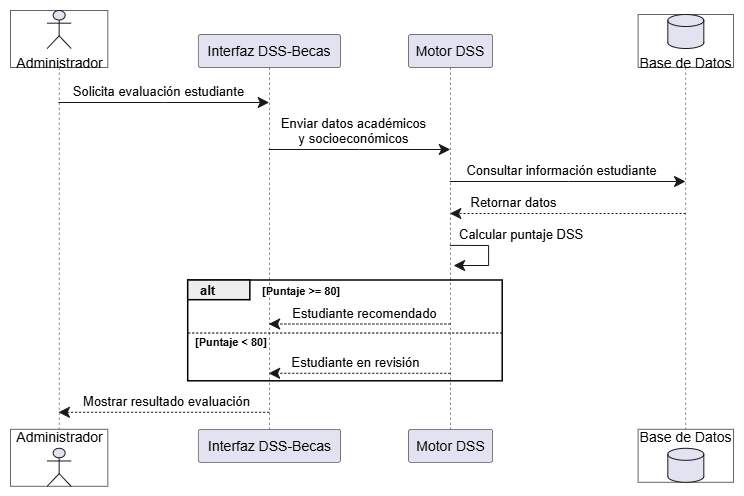

The diagram above was exported from draw.io. Its source (the exported page's mxGraphModel, read from the mxfile embedded in the PNG):
<mxGraphModel dx="1414" dy="783" grid="1" gridSize="10" guides="1" tooltips="1" connect="1" arrows="1" fold="1" page="1" pageScale="1" pageWidth="827" pageHeight="1169" math="0" shadow="0">
  <root>
    <mxCell id="0" />
    <mxCell id="1" parent="0" />
    <UserObject label="" plantUmlData="{&#10;  &quot;data&quot;: &quot;@startuml\n\nactor Administrador\n\nparticipant \&quot;Interfaz DSS-Becas\&quot; as UI\nparticipant \&quot;Motor DSS\&quot; as DSS\ndatabase \&quot;Base de Datos\&quot; as BD\n\nAdministrador -&gt; UI: Solicita evaluación estudiante\n\nUI -&gt; DSS: Enviar datos académicos\\n y socioeconómicos\n\nDSS -&gt; BD: Consultar información estudiante\n\nBD --&gt; DSS: Retornar datos\n\nDSS -&gt; DSS: Calcular puntaje DSS\n\nalt Puntaje &gt;= 80\n\nDSS --&gt; UI: Estudiante recomendado\n\nelse Puntaje &lt; 80\n\nDSS --&gt; UI: Estudiante en revisión\n\nend\n\nUI --&gt; Administrador: Mostrar resultado evaluación\n\n\n@enduml&quot;,&#10;  &quot;config&quot;: null&#10;}" id="BJpaLTdrDq7RoO4U7A5t-1">
      <mxCell connectable="0" parent="1" style="group;transparentBounds=1;editIcon=1;lockedGroup=0;groupPadding=10;" vertex="1">
        <mxGeometry as="geometry" />
      </mxCell>
    </UserObject>
    <UserObject label="" plantUmlId="pl_0" plantUmlBaseStyle="shape=umlLifeline;perimeter=lifelinePerimeter;participant=none;size=57;lifelineMirror=1;dashPattern=5 5;container=1;dropTarget=0;collapsible=0;recursiveResize=0;outlineConnect=0;portConstraint=eastwest;fillColor=none;strokeColor=#181818;strokeWidth=0.5;" plantUmlBaseValue="" id="BJpaLTdrDq7RoO4U7A5t-2">
      <mxCell parent="BJpaLTdrDq7RoO4U7A5t-1" style="shape=umlLifeline;perimeter=lifelinePerimeter;participant=none;size=57;lifelineMirror=1;dashPattern=5 5;container=1;dropTarget=0;collapsible=0;recursiveResize=0;outlineConnect=0;portConstraint=eastwest;fillColor=none;strokeColor=#181818;strokeWidth=0.5;" vertex="1">
        <mxGeometry height="475.8" width="97.29579999999997" x="30" y="30" as="geometry" />
      </mxCell>
    </UserObject>
    <UserObject label="Administrador" plantUmlId="p_20" plantUmlBaseStyle="shape=umlActor;verticalLabelPosition=bottom;verticalAlign=top;fillColor=#E2E2F0;strokeColor=#181818;fontColor=#000000;fontSize=14;html=1;part=1;" plantUmlBaseValue="Administrador" id="BJpaLTdrDq7RoO4U7A5t-3">
      <mxCell parent="BJpaLTdrDq7RoO4U7A5t-2" style="shape=umlActor;verticalLabelPosition=bottom;verticalAlign=top;fillColor=#E2E2F0;strokeColor=#181818;fontColor=#000000;fontSize=14;html=1;part=1;" vertex="1">
        <mxGeometry height="38" width="24" x="36.647899999999986" as="geometry" />
      </mxCell>
    </UserObject>
    <UserObject label="Administrador" plantUmlId="pf_21" plantUmlBaseStyle="shape=umlActor;verticalLabelPosition=top;verticalAlign=bottom;fillColor=#E2E2F0;strokeColor=#181818;fontColor=#000000;fontSize=14;html=1;part=1;" plantUmlBaseValue="Administrador" id="BJpaLTdrDq7RoO4U7A5t-4">
      <mxCell parent="BJpaLTdrDq7RoO4U7A5t-2" style="shape=umlActor;verticalLabelPosition=top;verticalAlign=bottom;fillColor=#E2E2F0;strokeColor=#181818;fontColor=#000000;fontSize=14;html=1;part=1;" vertex="1">
        <mxGeometry height="38" width="24" x="36.647899999999986" y="437.8" as="geometry" />
      </mxCell>
    </UserObject>
    <UserObject label="Interfaz DSS-Becas" plantUmlId="p_1" plantUmlBaseStyle="shape=umlLifeline;perimeter=lifelinePerimeter;size=33;lifelineMirror=1;dashPattern=5 5;container=1;dropTarget=0;collapsible=0;recursiveResize=0;outlineConnect=0;portConstraint=eastwest;rounded=1;absoluteArcSize=1;arcSize=5;fillColor=#E2E2F0;strokeColor=#181818;strokeWidth=0.5;fontColor=#000000;fontSize=14;whiteSpace=wrap;html=1;" plantUmlBaseValue="Interfaz DSS-Becas" id="BJpaLTdrDq7RoO4U7A5t-5">
      <mxCell parent="BJpaLTdrDq7RoO4U7A5t-1" style="shape=umlLifeline;perimeter=lifelinePerimeter;size=33;lifelineMirror=1;dashPattern=5 5;container=1;dropTarget=0;collapsible=0;recursiveResize=0;outlineConnect=0;portConstraint=eastwest;rounded=1;absoluteArcSize=1;arcSize=5;fillColor=#E2E2F0;strokeColor=#181818;strokeWidth=0.5;fontColor=#000000;fontSize=14;whiteSpace=wrap;html=1;" vertex="1">
        <mxGeometry height="427.8" width="142.3787" x="217.71263571428574" y="54" as="geometry" />
      </mxCell>
    </UserObject>
    <UserObject label="Motor DSS" plantUmlId="p_2" plantUmlBaseStyle="shape=umlLifeline;perimeter=lifelinePerimeter;size=33;lifelineMirror=1;dashPattern=5 5;container=1;dropTarget=0;collapsible=0;recursiveResize=0;outlineConnect=0;portConstraint=eastwest;rounded=1;absoluteArcSize=1;arcSize=5;fillColor=#E2E2F0;strokeColor=#181818;strokeWidth=0.5;fontColor=#000000;fontSize=14;whiteSpace=wrap;html=1;" plantUmlBaseValue="Motor DSS" id="BJpaLTdrDq7RoO4U7A5t-6">
      <mxCell parent="BJpaLTdrDq7RoO4U7A5t-1" style="shape=umlLifeline;perimeter=lifelinePerimeter;size=33;lifelineMirror=1;dashPattern=5 5;container=1;dropTarget=0;collapsible=0;recursiveResize=0;outlineConnect=0;portConstraint=eastwest;rounded=1;absoluteArcSize=1;arcSize=5;fillColor=#E2E2F0;strokeColor=#181818;strokeWidth=0.5;fontColor=#000000;fontSize=14;whiteSpace=wrap;html=1;" vertex="1">
        <mxGeometry height="427.8" width="84.2186" x="427.98295" y="54" as="geometry" />
      </mxCell>
    </UserObject>
    <UserObject label="" plantUmlId="pl_3" plantUmlBaseStyle="shape=umlLifeline;perimeter=lifelinePerimeter;participant=none;size=53;lifelineMirror=1;dashPattern=5 5;container=1;dropTarget=0;collapsible=0;recursiveResize=0;outlineConnect=0;portConstraint=eastwest;fillColor=none;strokeColor=#181818;strokeWidth=0.5;" plantUmlBaseValue="" id="BJpaLTdrDq7RoO4U7A5t-7">
      <mxCell parent="BJpaLTdrDq7RoO4U7A5t-1" style="shape=umlLifeline;perimeter=lifelinePerimeter;participant=none;size=53;lifelineMirror=1;dashPattern=5 5;container=1;dropTarget=0;collapsible=0;recursiveResize=0;outlineConnect=0;portConstraint=eastwest;fillColor=none;strokeColor=#181818;strokeWidth=0.5;" vertex="1">
        <mxGeometry height="467.8" width="95.38159999999999" x="657.6272357142858" y="34" as="geometry" />
      </mxCell>
    </UserObject>
    <UserObject label="Base de Datos" plantUmlId="p_22" plantUmlBaseStyle="shape=cylinder3;size=6;verticalLabelPosition=bottom;verticalAlign=top;fillColor=#E2E2F0;strokeColor=#181818;fontColor=#000000;fontSize=14;html=1;part=1;" plantUmlBaseValue="Base de Datos" id="BJpaLTdrDq7RoO4U7A5t-8">
      <mxCell parent="BJpaLTdrDq7RoO4U7A5t-7" style="shape=cylinder3;size=6;verticalLabelPosition=bottom;verticalAlign=top;fillColor=#E2E2F0;strokeColor=#181818;fontColor=#000000;fontSize=14;html=1;part=1;" vertex="1">
        <mxGeometry height="34" width="36" x="29.690799999999967" as="geometry" />
      </mxCell>
    </UserObject>
    <UserObject label="Base de Datos" plantUmlId="pf_23" plantUmlBaseStyle="shape=cylinder3;size=6;verticalLabelPosition=top;verticalAlign=bottom;fillColor=#E2E2F0;strokeColor=#181818;fontColor=#000000;fontSize=14;html=1;part=1;" plantUmlBaseValue="Base de Datos" id="BJpaLTdrDq7RoO4U7A5t-9">
      <mxCell parent="BJpaLTdrDq7RoO4U7A5t-7" style="shape=cylinder3;size=6;verticalLabelPosition=top;verticalAlign=bottom;fillColor=#E2E2F0;strokeColor=#181818;fontColor=#000000;fontSize=14;html=1;part=1;" vertex="1">
        <mxGeometry height="34" width="36" x="29.690799999999967" y="433.8" as="geometry" />
      </mxCell>
    </UserObject>
    <UserObject label="" plantUmlId="grpframe_4" plantUmlBaseStyle="rounded=0;fillColor=none;strokeColor=#000000;strokeWidth=1.5;" plantUmlBaseValue="" id="BJpaLTdrDq7RoO4U7A5t-10">
      <mxCell parent="BJpaLTdrDq7RoO4U7A5t-1" style="rounded=0;fillColor=none;strokeColor=#000000;strokeWidth=1.5;" vertex="1">
        <mxGeometry height="100.80000000000001" width="314.4889142857143" x="207.71263571428574" y="300" as="geometry" />
      </mxCell>
    </UserObject>
    <UserObject label="alt" plantUmlId="grptab_5" plantUmlBaseStyle="rounded=0;fillColor=#EEEEEE;strokeColor=#000000;strokeWidth=1.5;fontColor=#000000;fontSize=13;fontStyle=1;align=left;spacingLeft=10;verticalAlign=middle;html=1;" plantUmlBaseValue="alt" id="BJpaLTdrDq7RoO4U7A5t-11">
      <mxCell parent="BJpaLTdrDq7RoO4U7A5t-1" style="rounded=0;fillColor=#EEEEEE;strokeColor=#000000;strokeWidth=1.5;fontColor=#000000;fontSize=13;fontStyle=1;align=left;spacingLeft=10;verticalAlign=middle;html=1;" vertex="1">
        <mxGeometry height="19.7" width="62.138642857142855" x="207.71263571428574" y="300" as="geometry" />
      </mxCell>
    </UserObject>
    <UserObject label="[Puntaje &amp;gt;= 80]" plantUmlId="grpcond_6" plantUmlBaseStyle="text;html=1;fontColor=#000000;fontSize=11;fontStyle=1;align=left;verticalAlign=middle;" plantUmlBaseValue="[Puntaje &amp;gt;= 80]" id="BJpaLTdrDq7RoO4U7A5t-12">
      <mxCell parent="BJpaLTdrDq7RoO4U7A5t-1" style="text;html=1;fontColor=#000000;fontSize=11;fontStyle=1;align=left;verticalAlign=middle;" vertex="1">
        <mxGeometry height="15" width="95.49407857142857" x="279.85127857142857" y="303" as="geometry" />
      </mxCell>
    </UserObject>
    <UserObject label="" plantUmlId="grpelse_7" plantUmlBaseStyle="endArrow=none;html=1;strokeColor=#000000;strokeWidth=1;dashed=1;dashPattern=2 2;exitX=0;exitY=0.521;exitDx=0;exitDy=0;curved=0;rounded=0;endSize=6;fontSize=11;sourcePerimeterSpacing=0;targetPerimeterSpacing=0;" plantUmlBaseValue="" id="BJpaLTdrDq7RoO4U7A5t-13">
      <mxCell edge="1" parent="BJpaLTdrDq7RoO4U7A5t-1" source="BJpaLTdrDq7RoO4U7A5t-10" style="endArrow=none;html=1;strokeColor=#000000;strokeWidth=1;dashed=1;dashPattern=2 2;exitX=0;exitY=0.521;exitDx=0;exitDy=0;curved=0;rounded=0;endSize=6;fontSize=11;sourcePerimeterSpacing=0;targetPerimeterSpacing=0;">
        <mxGeometry relative="1" as="geometry">
          <mxPoint x="207.71263571428574" y="352.5" as="sourcePoint" />
          <mxPoint x="522.20155" y="352.5" as="targetPoint" />
        </mxGeometry>
      </mxCell>
    </UserObject>
    <UserObject label="[Puntaje &amp;lt; 80]" plantUmlId="grpelselbl_8" plantUmlBaseStyle="text;html=1;fontColor=#000000;fontSize=11;fontStyle=1;align=left;verticalAlign=middle;" plantUmlBaseValue="[Puntaje &amp;lt; 80]" id="BJpaLTdrDq7RoO4U7A5t-14">
      <mxCell parent="BJpaLTdrDq7RoO4U7A5t-1" style="text;html=1;fontColor=#000000;fontSize=11;fontStyle=1;align=left;verticalAlign=middle;" vertex="1">
        <mxGeometry height="15" width="86.74459999999999" x="212.71263571428574" y="354.5" as="geometry" />
      </mxCell>
    </UserObject>
    <UserObject label="Solicita evaluación estudiante" plantUmlId="msg_9" plantUmlBaseStyle="endArrow=classic;endFill=1;endSize=9;html=1;rounded=0;edgeStyle=none;curved=0;strokeColor=#181818;strokeWidth=1;fontColor=#000000;fontSize=13;verticalAlign=bottom;labelBackgroundColor=none;sourcePerimeterSpacing=0;targetPerimeterSpacing=0;" plantUmlBaseValue="Solicita evaluación estudiante" id="BJpaLTdrDq7RoO4U7A5t-15">
      <mxCell edge="1" parent="BJpaLTdrDq7RoO4U7A5t-1" source="BJpaLTdrDq7RoO4U7A5t-2" style="endArrow=classic;endFill=1;endSize=9;html=1;rounded=0;edgeStyle=none;curved=0;strokeColor=#181818;strokeWidth=1;fontColor=#000000;fontSize=13;verticalAlign=bottom;labelBackgroundColor=none;sourcePerimeterSpacing=0;targetPerimeterSpacing=0;" target="BJpaLTdrDq7RoO4U7A5t-5">
        <mxGeometry relative="1" x="-0.052" as="geometry">
          <Array as="points">
            <mxPoint x="184" y="122" />
          </Array>
          <mxPoint x="78.64789999999999" y="122" as="sourcePoint" />
          <mxPoint x="288.90198571428573" y="122" as="targetPoint" />
        </mxGeometry>
      </mxCell>
    </UserObject>
    <UserObject label="Enviar datos académicos&#10; y socioeconómicos" plantUmlId="msg_10" plantUmlBaseStyle="endArrow=classic;endFill=1;endSize=9;html=1;rounded=0;edgeStyle=none;curved=0;strokeColor=#181818;strokeWidth=1;fontColor=#000000;fontSize=13;verticalAlign=bottom;labelBackgroundColor=none;sourcePerimeterSpacing=0;targetPerimeterSpacing=0;" plantUmlBaseValue="Enviar datos académicos&#10; y socioeconómicos" id="BJpaLTdrDq7RoO4U7A5t-16">
      <mxCell edge="1" parent="BJpaLTdrDq7RoO4U7A5t-1" source="BJpaLTdrDq7RoO4U7A5t-5" style="endArrow=classic;endFill=1;endSize=9;html=1;rounded=0;edgeStyle=none;curved=0;strokeColor=#181818;strokeWidth=1;fontColor=#000000;fontSize=13;verticalAlign=bottom;labelBackgroundColor=none;sourcePerimeterSpacing=0;targetPerimeterSpacing=0;" target="BJpaLTdrDq7RoO4U7A5t-6">
        <mxGeometry relative="1" x="-0.068" as="geometry">
          <Array as="points">
            <mxPoint x="379" y="169" />
          </Array>
          <mxPoint x="288.90198571428573" y="169" as="sourcePoint" />
          <mxPoint x="470.09225000000004" y="169" as="targetPoint" />
        </mxGeometry>
      </mxCell>
    </UserObject>
    <UserObject label="Consultar información estudiante" plantUmlId="msg_11" plantUmlBaseStyle="endArrow=classic;endFill=1;endSize=9;html=1;rounded=0;edgeStyle=none;curved=0;strokeColor=#181818;strokeWidth=1;fontColor=#000000;fontSize=13;verticalAlign=bottom;labelBackgroundColor=none;sourcePerimeterSpacing=0;targetPerimeterSpacing=0;" plantUmlBaseValue="Consultar información estudiante" id="BJpaLTdrDq7RoO4U7A5t-17">
      <mxCell edge="1" parent="BJpaLTdrDq7RoO4U7A5t-1" source="BJpaLTdrDq7RoO4U7A5t-6" style="endArrow=classic;endFill=1;endSize=9;html=1;rounded=0;edgeStyle=none;curved=0;strokeColor=#181818;strokeWidth=1;fontColor=#000000;fontSize=13;verticalAlign=bottom;labelBackgroundColor=none;sourcePerimeterSpacing=0;targetPerimeterSpacing=0;" target="BJpaLTdrDq7RoO4U7A5t-7">
        <mxGeometry relative="1" x="-0.047" as="geometry">
          <Array as="points">
            <mxPoint x="588" y="201" />
          </Array>
          <mxPoint x="470.09225000000004" y="201" as="sourcePoint" />
          <mxPoint x="705.3180357142858" y="201" as="targetPoint" />
        </mxGeometry>
      </mxCell>
    </UserObject>
    <UserObject label="Retornar datos" plantUmlId="msg_12" plantUmlBaseStyle="endArrow=classic;endFill=1;endSize=9;html=1;rounded=0;edgeStyle=none;curved=0;strokeColor=#181818;strokeWidth=1;fontColor=#000000;fontSize=13;verticalAlign=bottom;labelBackgroundColor=none;dashed=1;dashPattern=2 2;sourcePerimeterSpacing=0;targetPerimeterSpacing=0;" plantUmlBaseValue="Retornar datos" id="BJpaLTdrDq7RoO4U7A5t-18">
      <mxCell edge="1" parent="BJpaLTdrDq7RoO4U7A5t-1" source="BJpaLTdrDq7RoO4U7A5t-7" style="endArrow=classic;endFill=1;endSize=9;html=1;rounded=0;edgeStyle=none;curved=0;strokeColor=#181818;strokeWidth=1;fontColor=#000000;fontSize=13;verticalAlign=bottom;labelBackgroundColor=none;dashed=1;dashPattern=2 2;sourcePerimeterSpacing=0;targetPerimeterSpacing=0;" target="BJpaLTdrDq7RoO4U7A5t-6">
        <mxGeometry relative="1" x="0.459" as="geometry">
          <Array as="points">
            <mxPoint x="588" y="233" />
          </Array>
          <mxPoint x="705.3180357142858" y="233" as="sourcePoint" />
          <mxPoint x="470.09225000000004" y="233" as="targetPoint" />
        </mxGeometry>
      </mxCell>
    </UserObject>
    <UserObject label="" plantUmlId="msg_13" plantUmlBaseStyle="endArrow=classic;endFill=1;endSize=9;html=1;strokeColor=#181818;strokeWidth=1;exitX=0.5;exitY=0.493;exitDx=0;exitDy=0;curved=0;rounded=0;fontSize=11;sourcePerimeterSpacing=0;targetPerimeterSpacing=0;" plantUmlBaseValue="" id="BJpaLTdrDq7RoO4U7A5t-19">
      <mxCell edge="1" parent="BJpaLTdrDq7RoO4U7A5t-1" source="BJpaLTdrDq7RoO4U7A5t-6" style="endArrow=classic;endFill=1;endSize=9;html=1;strokeColor=#181818;strokeWidth=1;exitX=0.5;exitY=0.493;exitDx=0;exitDy=0;curved=0;rounded=0;fontSize=11;sourcePerimeterSpacing=0;targetPerimeterSpacing=0;">
        <mxGeometry relative="1" as="geometry">
          <Array as="points">
            <mxPoint x="508.09225000000004" y="265" />
            <mxPoint x="508.09225000000004" y="285" />
          </Array>
          <mxPoint x="470.09225000000004" y="265" as="sourcePoint" />
          <mxPoint x="473.09225000000004" y="285" as="targetPoint" />
        </mxGeometry>
      </mxCell>
    </UserObject>
    <UserObject label="Calcular puntaje DSS" plantUmlId="msglbl_16" plantUmlBaseStyle="text;html=1;fontColor=#000000;fontSize=13;align=left;verticalAlign=middle;" plantUmlBaseValue="Calcular puntaje DSS" id="BJpaLTdrDq7RoO4U7A5t-20">
      <mxCell parent="BJpaLTdrDq7RoO4U7A5t-1" style="text;html=1;fontColor=#000000;fontSize=13;align=left;verticalAlign=middle;" vertex="1">
        <mxGeometry height="18" width="136.43782142857143" x="477.09225000000004" y="245" as="geometry" />
      </mxCell>
    </UserObject>
    <UserObject label="Estudiante recomendado" plantUmlId="msg_17" plantUmlBaseStyle="endArrow=classic;endFill=1;endSize=9;html=1;rounded=0;edgeStyle=none;curved=0;strokeColor=#181818;strokeWidth=1;fontColor=#000000;fontSize=13;verticalAlign=bottom;labelBackgroundColor=none;dashed=1;dashPattern=2 2;sourcePerimeterSpacing=0;targetPerimeterSpacing=0;" plantUmlBaseValue="Estudiante recomendado" id="BJpaLTdrDq7RoO4U7A5t-21">
      <mxCell edge="1" parent="BJpaLTdrDq7RoO4U7A5t-1" source="BJpaLTdrDq7RoO4U7A5t-6" style="endArrow=classic;endFill=1;endSize=9;html=1;rounded=0;edgeStyle=none;curved=0;strokeColor=#181818;strokeWidth=1;fontColor=#000000;fontSize=13;verticalAlign=bottom;labelBackgroundColor=none;dashed=1;dashPattern=2 2;sourcePerimeterSpacing=0;targetPerimeterSpacing=0;" target="BJpaLTdrDq7RoO4U7A5t-5">
        <mxGeometry relative="1" x="-0.05" as="geometry">
          <Array as="points">
            <mxPoint x="379" y="343.5" />
          </Array>
          <mxPoint x="470.09225000000004" y="343.5" as="sourcePoint" />
          <mxPoint x="288.90198571428573" y="343.5" as="targetPoint" />
        </mxGeometry>
      </mxCell>
    </UserObject>
    <UserObject label="Estudiante en revisión" plantUmlId="msg_18" plantUmlBaseStyle="endArrow=classic;endFill=1;endSize=9;html=1;rounded=0;edgeStyle=none;curved=0;strokeColor=#181818;strokeWidth=1;fontColor=#000000;fontSize=13;verticalAlign=bottom;labelBackgroundColor=none;dashed=1;dashPattern=2 2;sourcePerimeterSpacing=0;targetPerimeterSpacing=0;" plantUmlBaseValue="Estudiante en revisión" id="BJpaLTdrDq7RoO4U7A5t-22">
      <mxCell edge="1" parent="BJpaLTdrDq7RoO4U7A5t-1" source="BJpaLTdrDq7RoO4U7A5t-6" style="endArrow=classic;endFill=1;endSize=9;html=1;rounded=0;edgeStyle=none;curved=0;strokeColor=#181818;strokeWidth=1;fontColor=#000000;fontSize=13;verticalAlign=bottom;labelBackgroundColor=none;dashed=1;dashPattern=2 2;sourcePerimeterSpacing=0;targetPerimeterSpacing=0;" target="BJpaLTdrDq7RoO4U7A5t-5">
        <mxGeometry relative="1" x="0.049" as="geometry">
          <Array as="points">
            <mxPoint x="379" y="392.8" />
          </Array>
          <mxPoint x="470.09225000000004" y="392.8" as="sourcePoint" />
          <mxPoint x="288.90198571428573" y="392.8" as="targetPoint" />
        </mxGeometry>
      </mxCell>
    </UserObject>
    <UserObject label="Mostrar resultado evaluación" plantUmlId="msg_19" plantUmlBaseStyle="endArrow=classic;endFill=1;endSize=9;html=1;rounded=0;edgeStyle=none;curved=0;strokeColor=#181818;strokeWidth=1;fontColor=#000000;fontSize=13;verticalAlign=bottom;labelBackgroundColor=none;dashed=1;dashPattern=2 2;sourcePerimeterSpacing=0;targetPerimeterSpacing=0;" plantUmlBaseValue="Mostrar resultado evaluación" id="BJpaLTdrDq7RoO4U7A5t-23">
      <mxCell edge="1" parent="BJpaLTdrDq7RoO4U7A5t-1" source="BJpaLTdrDq7RoO4U7A5t-5" style="endArrow=classic;endFill=1;endSize=9;html=1;rounded=0;edgeStyle=none;curved=0;strokeColor=#181818;strokeWidth=1;fontColor=#000000;fontSize=13;verticalAlign=bottom;labelBackgroundColor=none;dashed=1;dashPattern=2 2;sourcePerimeterSpacing=0;targetPerimeterSpacing=0;" target="BJpaLTdrDq7RoO4U7A5t-2">
        <mxGeometry relative="1" x="-0.027" as="geometry">
          <Array as="points">
            <mxPoint x="184" y="431.8" />
          </Array>
          <mxPoint x="288.90198571428573" y="431.8" as="sourcePoint" />
          <mxPoint x="78.64789999999999" y="431.8" as="targetPoint" />
        </mxGeometry>
      </mxCell>
    </UserObject>
  </root>
</mxGraphModel>